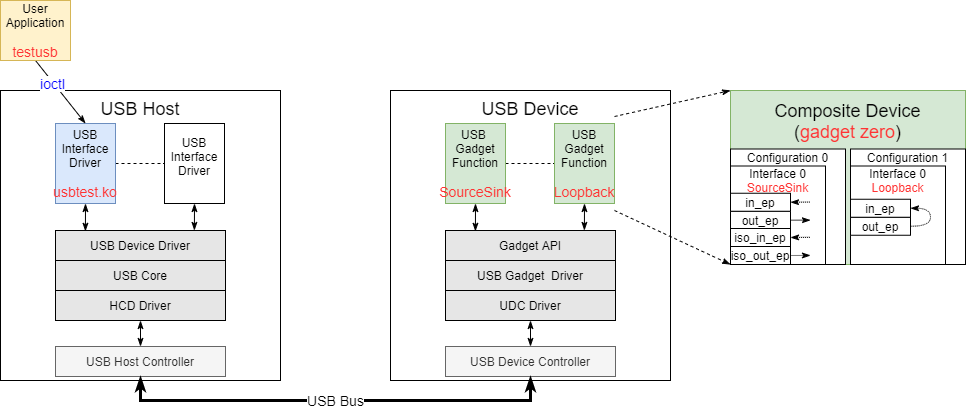

The diagram above was exported from draw.io. Its source (the exported page's mxGraphModel, read from the mxfile embedded in the PNG):
<mxGraphModel dx="1086" dy="806" grid="1" gridSize="10" guides="1" tooltips="1" connect="1" arrows="1" fold="1" page="1" pageScale="1" pageWidth="827" pageHeight="1169" math="0" shadow="0">
  <root>
    <mxCell id="0" />
    <mxCell id="1" parent="0" />
    <mxCell id="2" value="&lt;font style=&quot;font-size: 18px&quot;&gt;USB Host&lt;br&gt;&lt;br&gt;&lt;br&gt;&lt;br&gt;&lt;br&gt;&lt;br&gt;&lt;br&gt;&lt;br&gt;&lt;br&gt;&lt;br&gt;&lt;br&gt;&lt;br&gt;&lt;br&gt;&lt;/font&gt;" style="rounded=0;whiteSpace=wrap;html=1;" vertex="1" parent="1">
      <mxGeometry x="210" y="200" width="280" height="290" as="geometry" />
    </mxCell>
    <mxCell id="3" value="USB Host Controller" style="rounded=0;whiteSpace=wrap;html=1;fillColor=#f5f5f5;strokeColor=#666666;fontColor=#333333;" vertex="1" parent="1">
      <mxGeometry x="265" y="456" width="170" height="30" as="geometry" />
    </mxCell>
    <mxCell id="4" style="edgeStyle=orthogonalEdgeStyle;rounded=0;orthogonalLoop=1;jettySize=auto;html=1;exitX=0.5;exitY=1;exitDx=0;exitDy=0;entryX=0.5;entryY=0;entryDx=0;entryDy=0;startArrow=classicThin;startFill=1;endArrow=classicThin;endFill=1;" edge="1" source="5" target="3" parent="1">
      <mxGeometry relative="1" as="geometry" />
    </mxCell>
    <mxCell id="5" value="HCD Driver" style="rounded=0;whiteSpace=wrap;html=1;fillColor=#E6E6E6;" vertex="1" parent="1">
      <mxGeometry x="265" y="400" width="170" height="30" as="geometry" />
    </mxCell>
    <mxCell id="6" value="USB Core" style="rounded=0;whiteSpace=wrap;html=1;fillColor=#E6E6E6;" vertex="1" parent="1">
      <mxGeometry x="265" y="370" width="170" height="30" as="geometry" />
    </mxCell>
    <mxCell id="7" value="USB Device Driver" style="rounded=0;whiteSpace=wrap;html=1;fillColor=#E6E6E6;" vertex="1" parent="1">
      <mxGeometry x="265" y="340" width="170" height="30" as="geometry" />
    </mxCell>
    <mxCell id="8" style="edgeStyle=orthogonalEdgeStyle;rounded=0;orthogonalLoop=1;jettySize=auto;html=1;exitX=1;exitY=0.5;exitDx=0;exitDy=0;entryX=0;entryY=0.5;entryDx=0;entryDy=0;endArrow=none;endFill=0;dashed=1;" edge="1" source="10" target="12" parent="1">
      <mxGeometry relative="1" as="geometry" />
    </mxCell>
    <mxCell id="9" style="edgeStyle=orthogonalEdgeStyle;rounded=0;orthogonalLoop=1;jettySize=auto;html=1;exitX=0.5;exitY=1;exitDx=0;exitDy=0;entryX=0.176;entryY=0.028;entryDx=0;entryDy=0;entryPerimeter=0;endArrow=classicThin;endFill=1;startArrow=classicThin;startFill=1;" edge="1" source="10" target="7" parent="1">
      <mxGeometry relative="1" as="geometry" />
    </mxCell>
    <mxCell id="10" value="USB Interface Driver&lt;br&gt;&lt;br&gt;&lt;font color=&quot;#ff3333&quot; style=&quot;font-size: 14px&quot;&gt;usbtest.ko&lt;/font&gt;" style="rounded=0;whiteSpace=wrap;html=1;fillColor=#dae8fc;strokeColor=#6c8ebf;" vertex="1" parent="1">
      <mxGeometry x="265" y="233" width="60" height="80" as="geometry" />
    </mxCell>
    <mxCell id="11" style="edgeStyle=orthogonalEdgeStyle;rounded=0;orthogonalLoop=1;jettySize=auto;html=1;exitX=0.5;exitY=1;exitDx=0;exitDy=0;entryX=0.817;entryY=0;entryDx=0;entryDy=0;entryPerimeter=0;startArrow=classicThin;startFill=1;endArrow=classicThin;endFill=1;" edge="1" source="12" target="7" parent="1">
      <mxGeometry relative="1" as="geometry" />
    </mxCell>
    <mxCell id="12" value="USB Interface Driver&lt;br&gt;&lt;br&gt;" style="rounded=0;whiteSpace=wrap;html=1;" vertex="1" parent="1">
      <mxGeometry x="374" y="233" width="60" height="80" as="geometry" />
    </mxCell>
    <mxCell id="13" value="&lt;font style=&quot;font-size: 18px&quot;&gt;USB Device&lt;br&gt;&lt;br&gt;&lt;br&gt;&lt;br&gt;&lt;br&gt;&lt;br&gt;&lt;br&gt;&lt;br&gt;&lt;br&gt;&lt;br&gt;&lt;br&gt;&lt;br&gt;&lt;br&gt;&lt;/font&gt;" style="rounded=0;whiteSpace=wrap;html=1;" vertex="1" parent="1">
      <mxGeometry x="600" y="200" width="280" height="290" as="geometry" />
    </mxCell>
    <mxCell id="14" value="USB Device Controller" style="rounded=0;whiteSpace=wrap;html=1;fillColor=#f5f5f5;strokeColor=#666666;fontColor=#333333;" vertex="1" parent="1">
      <mxGeometry x="655" y="456" width="170" height="30" as="geometry" />
    </mxCell>
    <mxCell id="15" style="edgeStyle=orthogonalEdgeStyle;rounded=0;orthogonalLoop=1;jettySize=auto;html=1;exitX=0.5;exitY=1;exitDx=0;exitDy=0;entryX=0.5;entryY=0;entryDx=0;entryDy=0;startArrow=classicThin;startFill=1;endArrow=classicThin;endFill=1;" edge="1" source="16" target="14" parent="1">
      <mxGeometry relative="1" as="geometry" />
    </mxCell>
    <mxCell id="16" value="UDC Driver" style="rounded=0;whiteSpace=wrap;html=1;fillColor=#E6E6E6;" vertex="1" parent="1">
      <mxGeometry x="655" y="400" width="170" height="30" as="geometry" />
    </mxCell>
    <mxCell id="17" value="USB Gadget&amp;nbsp; Driver" style="rounded=0;whiteSpace=wrap;html=1;fillColor=#E6E6E6;" vertex="1" parent="1">
      <mxGeometry x="655" y="370" width="170" height="30" as="geometry" />
    </mxCell>
    <mxCell id="18" value="Gadget API" style="rounded=0;whiteSpace=wrap;html=1;fillColor=#E6E6E6;" vertex="1" parent="1">
      <mxGeometry x="655" y="340" width="170" height="30" as="geometry" />
    </mxCell>
    <mxCell id="19" style="edgeStyle=orthogonalEdgeStyle;rounded=0;orthogonalLoop=1;jettySize=auto;html=1;exitX=1;exitY=0.5;exitDx=0;exitDy=0;entryX=0;entryY=0.5;entryDx=0;entryDy=0;endArrow=none;endFill=0;dashed=1;" edge="1" source="21" target="25" parent="1">
      <mxGeometry relative="1" as="geometry" />
    </mxCell>
    <mxCell id="20" style="edgeStyle=orthogonalEdgeStyle;rounded=0;orthogonalLoop=1;jettySize=auto;html=1;exitX=0.5;exitY=1;exitDx=0;exitDy=0;entryX=0.176;entryY=0.028;entryDx=0;entryDy=0;entryPerimeter=0;endArrow=classicThin;endFill=1;startArrow=classicThin;startFill=1;" edge="1" source="21" target="18" parent="1">
      <mxGeometry relative="1" as="geometry" />
    </mxCell>
    <mxCell id="21" value="USB &lt;br&gt;Gadget Function&lt;br&gt;&lt;br&gt;&lt;font color=&quot;#ff3333&quot; style=&quot;font-size: 14px&quot;&gt;SourceSink&lt;/font&gt;" style="rounded=0;whiteSpace=wrap;html=1;fillColor=#d5e8d4;strokeColor=#82b366;" vertex="1" parent="1">
      <mxGeometry x="655" y="233" width="60" height="80" as="geometry" />
    </mxCell>
    <mxCell id="22" style="edgeStyle=orthogonalEdgeStyle;rounded=0;orthogonalLoop=1;jettySize=auto;html=1;exitX=0.5;exitY=1;exitDx=0;exitDy=0;entryX=0.817;entryY=0;entryDx=0;entryDy=0;entryPerimeter=0;startArrow=classicThin;startFill=1;endArrow=classicThin;endFill=1;" edge="1" source="25" target="18" parent="1">
      <mxGeometry relative="1" as="geometry" />
    </mxCell>
    <mxCell id="23" style="rounded=0;orthogonalLoop=1;jettySize=auto;html=1;entryX=0;entryY=0;entryDx=0;entryDy=0;dashed=1;startArrow=none;startFill=0;endArrow=classicThin;endFill=1;strokeWidth=1;" edge="1" target="27" parent="1">
      <mxGeometry relative="1" as="geometry">
        <mxPoint x="824" y="226" as="sourcePoint" />
      </mxGeometry>
    </mxCell>
    <mxCell id="24" style="edgeStyle=none;rounded=0;orthogonalLoop=1;jettySize=auto;html=1;entryX=0;entryY=1;entryDx=0;entryDy=0;dashed=1;startArrow=none;startFill=0;endArrow=classicThin;endFill=1;strokeWidth=1;" edge="1" target="29" parent="1">
      <mxGeometry relative="1" as="geometry">
        <mxPoint x="824" y="320" as="sourcePoint" />
      </mxGeometry>
    </mxCell>
    <mxCell id="25" value="USB Gadget Function&lt;br&gt;&lt;br&gt;&lt;font color=&quot;#ff3333&quot; style=&quot;font-size: 14px&quot;&gt;Loopback&lt;/font&gt;" style="rounded=0;whiteSpace=wrap;html=1;fillColor=#d5e8d4;strokeColor=#82b366;" vertex="1" parent="1">
      <mxGeometry x="764" y="233" width="60" height="80" as="geometry" />
    </mxCell>
    <mxCell id="26" value="&lt;font style=&quot;font-size: 14px&quot;&gt;USB Bus&lt;/font&gt;" style="edgeStyle=orthogonalEdgeStyle;rounded=0;orthogonalLoop=1;jettySize=auto;html=1;exitX=0.5;exitY=1;exitDx=0;exitDy=0;entryX=0.5;entryY=1;entryDx=0;entryDy=0;startArrow=classicThin;startFill=1;endArrow=classicThin;endFill=1;strokeWidth=3;" edge="1" source="3" target="14" parent="1">
      <mxGeometry relative="1" as="geometry">
        <Array as="points">
          <mxPoint x="350" y="510" />
          <mxPoint x="740" y="510" />
        </Array>
      </mxGeometry>
    </mxCell>
    <mxCell id="27" value="&lt;font style=&quot;font-size: 18px&quot;&gt;Composite Device&lt;br&gt;(&lt;font color=&quot;#ff3333&quot;&gt;gadget zero&lt;/font&gt;)&lt;/font&gt;&lt;br&gt;&lt;br&gt;&lt;br&gt;&lt;br&gt;&lt;br&gt;&lt;br&gt;&lt;br&gt;&lt;br&gt;&lt;br&gt;" style="rounded=0;whiteSpace=wrap;html=1;fillColor=#d5e8d4;strokeColor=#82b366;" vertex="1" parent="1">
      <mxGeometry x="940" y="200" width="235" height="174" as="geometry" />
    </mxCell>
    <mxCell id="28" value="Configuration 0&lt;br&gt;&lt;br&gt;&lt;br&gt;&lt;br&gt;&lt;br&gt;&lt;br&gt;&lt;br&gt;&lt;br&gt;" style="rounded=0;whiteSpace=wrap;html=1;" vertex="1" parent="1">
      <mxGeometry x="940" y="258.5" width="115" height="115.5" as="geometry" />
    </mxCell>
    <mxCell id="29" value="Interface 0&lt;br&gt;&lt;font color=&quot;#ff3333&quot;&gt;SourceSink&lt;br&gt;&lt;br&gt;&lt;br&gt;&lt;br&gt;&lt;br&gt;&lt;br&gt;&lt;/font&gt;" style="rounded=0;whiteSpace=wrap;html=1;" vertex="1" parent="1">
      <mxGeometry x="940" y="275.5" width="95" height="98.5" as="geometry" />
    </mxCell>
    <mxCell id="30" style="edgeStyle=none;rounded=0;orthogonalLoop=1;jettySize=auto;html=1;exitX=1;exitY=0.5;exitDx=0;exitDy=0;entryX=0.842;entryY=0.55;entryDx=0;entryDy=0;entryPerimeter=0;dashed=1;startArrow=none;startFill=0;endArrow=classicThin;endFill=1;strokeWidth=1;dashPattern=1 1;" edge="1" source="31" target="29" parent="1">
      <mxGeometry relative="1" as="geometry" />
    </mxCell>
    <mxCell id="31" value="out_ep" style="rounded=0;whiteSpace=wrap;html=1;" vertex="1" parent="1">
      <mxGeometry x="940" y="320.75" width="60" height="18" as="geometry" />
    </mxCell>
    <mxCell id="32" style="edgeStyle=none;rounded=0;orthogonalLoop=1;jettySize=auto;html=1;exitX=1;exitY=0.5;exitDx=0;exitDy=0;entryX=0.842;entryY=0.724;entryDx=0;entryDy=0;entryPerimeter=0;dashed=1;startArrow=classicThin;startFill=1;endArrow=none;endFill=0;strokeWidth=1;dashPattern=1 1;" edge="1" source="33" target="29" parent="1">
      <mxGeometry relative="1" as="geometry" />
    </mxCell>
    <mxCell id="33" value="iso_in_ep" style="rounded=0;whiteSpace=wrap;html=1;" vertex="1" parent="1">
      <mxGeometry x="940" y="338" width="60" height="18" as="geometry" />
    </mxCell>
    <mxCell id="34" style="edgeStyle=none;rounded=0;orthogonalLoop=1;jettySize=auto;html=1;exitX=1;exitY=0.5;exitDx=0;exitDy=0;entryX=0.842;entryY=0.908;entryDx=0;entryDy=0;entryPerimeter=0;dashed=1;startArrow=none;startFill=0;endArrow=classicThin;endFill=1;strokeWidth=1;dashPattern=1 1;" edge="1" source="35" target="29" parent="1">
      <mxGeometry relative="1" as="geometry" />
    </mxCell>
    <mxCell id="35" value="iso_out_ep" style="rounded=0;whiteSpace=wrap;html=1;" vertex="1" parent="1">
      <mxGeometry x="940" y="356" width="60" height="18" as="geometry" />
    </mxCell>
    <mxCell id="36" style="edgeStyle=none;rounded=0;orthogonalLoop=1;jettySize=auto;html=1;exitX=1;exitY=0.5;exitDx=0;exitDy=0;entryX=0.842;entryY=0.366;entryDx=0;entryDy=0;entryPerimeter=0;dashed=1;startArrow=classicThin;startFill=1;endArrow=none;endFill=0;strokeWidth=1;dashPattern=1 1;" edge="1" source="37" target="29" parent="1">
      <mxGeometry relative="1" as="geometry" />
    </mxCell>
    <mxCell id="37" value="in_ep" style="rounded=0;whiteSpace=wrap;html=1;" vertex="1" parent="1">
      <mxGeometry x="940" y="302.75" width="60" height="18" as="geometry" />
    </mxCell>
    <mxCell id="38" value="Configuration 1&lt;br&gt;&lt;br&gt;&lt;br&gt;&lt;br&gt;&lt;br&gt;&lt;br&gt;&lt;br&gt;&lt;br&gt;" style="rounded=0;whiteSpace=wrap;html=1;" vertex="1" parent="1">
      <mxGeometry x="1060" y="258.5" width="115" height="115.5" as="geometry" />
    </mxCell>
    <mxCell id="39" value="Interface 0&lt;br&gt;&lt;font color=&quot;#ff3333&quot;&gt;Loopback&lt;br&gt;&lt;br&gt;&lt;br&gt;&lt;br&gt;&lt;br&gt;&lt;br&gt;&lt;/font&gt;" style="rounded=0;whiteSpace=wrap;html=1;" vertex="1" parent="1">
      <mxGeometry x="1060" y="275.5" width="95" height="98.5" as="geometry" />
    </mxCell>
    <mxCell id="40" style="edgeStyle=orthogonalEdgeStyle;rounded=0;orthogonalLoop=1;jettySize=auto;html=1;exitX=1;exitY=0.5;exitDx=0;exitDy=0;entryX=1;entryY=0.5;entryDx=0;entryDy=0;startArrow=none;startFill=0;endArrow=classicThin;endFill=1;strokeWidth=1;curved=1;dashed=1;dashPattern=1 1;" edge="1" source="41" target="42" parent="1">
      <mxGeometry relative="1" as="geometry">
        <Array as="points">
          <mxPoint x="1140" y="336" />
          <mxPoint x="1140" y="318" />
        </Array>
      </mxGeometry>
    </mxCell>
    <mxCell id="41" value="out_ep" style="rounded=0;whiteSpace=wrap;html=1;" vertex="1" parent="1">
      <mxGeometry x="1060" y="326.75" width="60" height="18" as="geometry" />
    </mxCell>
    <mxCell id="42" value="in_ep" style="rounded=0;whiteSpace=wrap;html=1;" vertex="1" parent="1">
      <mxGeometry x="1060" y="308.75" width="60" height="18" as="geometry" />
    </mxCell>
    <mxCell id="43" value="&lt;font style=&quot;font-size: 14px&quot; color=&quot;#0000ff&quot;&gt;ioctl&lt;/font&gt;" style="edgeStyle=none;rounded=0;orthogonalLoop=1;jettySize=auto;html=1;exitX=0.5;exitY=1;exitDx=0;exitDy=0;entryX=0.5;entryY=0;entryDx=0;entryDy=0;startArrow=none;startFill=0;endArrow=classicThin;endFill=1;strokeWidth=1;" edge="1" source="44" target="10" parent="1">
      <mxGeometry x="-0.294" y="-1" relative="1" as="geometry">
        <mxPoint as="offset" />
      </mxGeometry>
    </mxCell>
    <mxCell id="44" value="User Application&lt;br&gt;&lt;br&gt;&lt;font color=&quot;#ff3333&quot; style=&quot;font-size: 14px&quot;&gt;testusb&lt;/font&gt;" style="rounded=0;whiteSpace=wrap;html=1;fillColor=#fff2cc;strokeColor=#d6b656;" vertex="1" parent="1">
      <mxGeometry x="210" y="110" width="70" height="60" as="geometry" />
    </mxCell>
  </root>
</mxGraphModel>